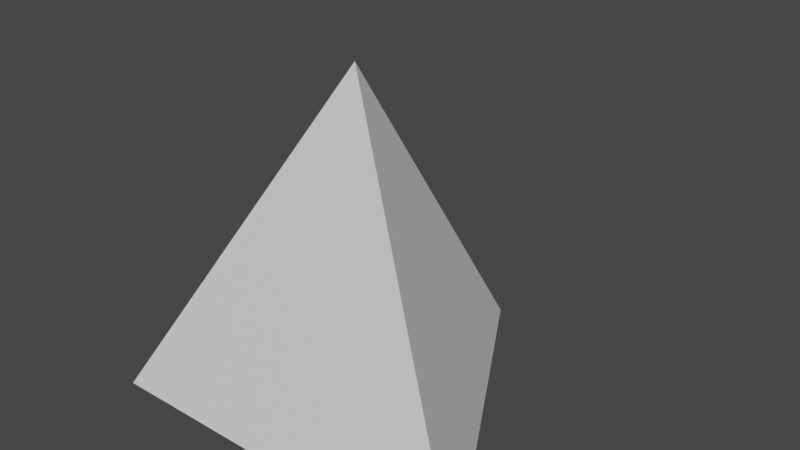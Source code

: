 # Source: Pyramid.blend  (saved by Blender 3.3.6; exported with 4.5.12 LTS)
import bpy
from mathutils import Matrix  # noqa: F401  (used for matrix-valued properties, if any)

bpy.ops.wm.read_factory_settings(use_empty=True)
scene = bpy.context.scene
scene.name = 'Scene'

# ---- collections
col_collection = bpy.data.collections.new('Collection'); scene.collection.children.link(col_collection)

# ---- materials (node trees are filled in below, after node groups)
mat_material = bpy.data.materials.new('Material')
mat_material.alpha_threshold = 0.0
mat_material.use_transparent_shadow = False
mat_material.roughness = 0.5
mat_material.line_color = (0.0, 0.0, 0.0, 1.0)

# ---- material node trees
mat_material.use_nodes = True; mat_material.node_tree.nodes.clear()
_N = mat_material.node_tree.nodes; _L = mat_material.node_tree.links
n0 = _N.new('ShaderNodeOutputMaterial'); n0.name = 'Material Output'; n0.location = (300, 300)
n1 = _N.new('ShaderNodeBsdfPrincipled'); n1.name = 'Principled BSDF'; n1.location = (10, 300)
n1.distribution = 'GGX'
n1.subsurface_method = 'RANDOM_WALK_SKIN'
n1.inputs[3].default_value = 1.45
n1.inputs[27].default_value = (0.0, 0.0, 0.0, 1.0)
n1.inputs[28].default_value = 1.0
_L.new(n1.outputs[0], n0.inputs[0])
n0.is_active_output = True

# ---- world
world_world = bpy.data.worlds.new('World'); scene.world = world_world
world_world.use_nodes = True; world_world.node_tree.nodes.clear()
_N = world_world.node_tree.nodes; _L = world_world.node_tree.links
n0 = _N.new('ShaderNodeOutputWorld'); n0.name = 'World Output'; n0.location = (300, 300)
n1 = _N.new('ShaderNodeBackground'); n1.name = 'Background'; n1.location = (10, 300)
n1.inputs[0].default_value = (0.05088, 0.05088, 0.05088, 1.0)
_L.new(n1.outputs[0], n0.inputs[0])
n0.is_active_output = True
world_world.color = (0.05088, 0.05088, 0.05088)
world_world.use_sun_shadow = False
world_world.sun_shadow_jitter_overblur = 0.0

# ---- meshes
me_cube = bpy.data.meshes.new('Cube')
me_cube.from_pydata([(2.98e-07, 0.5774, -0.2887), (3.129e-07, -3.129e-07, 0.5774), (-0.5, -0.2887, -0.2887), (0.5, -0.2887, -0.2887)], [], [(0, 1, 3), (3, 1, 2), (2, 0, 3), (2, 1, 0)])
_uv = me_cube.uv_layers.new(name='UVMap')
_uv.uv.foreach_set('vector', [0.375, 0.5, 0.875, 0.5, 0.375, 1.0, 0.375, 0.0, 0.625, 0.25, 0.375, 0.25, 0.125, 0.5, 0.375, 0.5, 0.125, 0.75, 0.375, 0.25, 0.625, 0.25, 0.375, 0.5])
me_cube.materials.append(mat_material)
me_cube.use_mirror_vertex_groups = False
me_cube.update()

# ---- objects
ob_pyramid = bpy.data.objects.new('Pyramid', me_cube)

# ---- transforms, parenting, visibility, modifiers, constraints
ob_pyramid.location = (0.0, 0.0, 0.0)
ob_pyramid.lock_rotations_4d = False
ob_pyramid.empty_display_type = 'ARROWS'
ob_pyramid.lineart.crease_threshold = 0.0

# ---- collection membership
col_collection.objects.link(ob_pyramid)

# ---- scene / render settings (as saved in the file)
scene.frame_start = 1; scene.frame_end = 250; scene.frame_set(128)
scene.render.engine = 'BLENDER_EEVEE_NEXT'
scene.cycles.sampling_pattern = 'TABULATED_SOBOL'
scene.cycles.use_light_tree = False
scene.view_settings.view_transform = 'Filmic'
bpy.context.view_layer.update()

# ---- added for rendering (the .blend has no active camera and no usable light): camera, sun
cam_auto = bpy.data.cameras.new('AutoCamera')
cam_auto.lens = 50.0
cam_auto.sensor_width = 36.0
cam_auto.clip_end = 1000.0
ob_auto_camera = bpy.data.objects.new('AutoCamera', cam_auto)
scene.collection.objects.link(ob_auto_camera)
ob_auto_camera.location = (1.46291, -1.61116, 1.31467)
ob_auto_camera.rotation_euler = (1.09748, -7.21219e-08, 0.694738)
scene.camera = ob_auto_camera
light_auto_sun = bpy.data.lights.new('AutoSun', 'SUN')
light_auto_sun.energy = 3.0
light_auto_sun.angle = 0.0523599
ob_auto_sun = bpy.data.objects.new('AutoSun', light_auto_sun)
scene.collection.objects.link(ob_auto_sun)
ob_auto_sun.rotation_euler = (0.872665, 0.174533, 0.523599)
bpy.context.view_layer.update()
